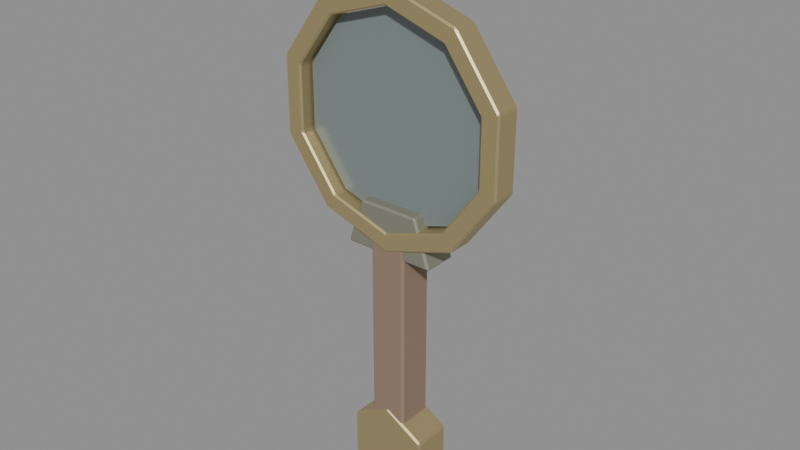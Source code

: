# Source: rear_mirror.blend  (saved by Blender 5.0.119; exported with 4.5.12 LTS)
import bpy
from mathutils import Matrix  # noqa: F401  (used for matrix-valued properties, if any)

bpy.ops.wm.read_factory_settings(use_empty=True)
scene = bpy.context.scene
scene.name = 'Scene'

# ---- materials (node trees are filled in below, after node groups)
mat_smoked_glass = bpy.data.materials.new('smoked_glass')
mat_smoked_glass.diffuse_color = (0.1961, 0.2392, 0.2353, 1.0)
mat_ritual_gold = bpy.data.materials.new('ritual_gold')
mat_ritual_gold.diffuse_color = (0.5686, 0.4667, 0.2353, 1.0)
mat_dark_wood = bpy.data.materials.new('dark_wood')
mat_dark_wood.diffuse_color = (0.2745, 0.1882, 0.1333, 1.0)
mat_oxidized_bronze = bpy.data.materials.new('oxidized_bronze')
mat_oxidized_bronze.diffuse_color = (0.3373, 0.3373, 0.2667, 1.0)

# ---- material node trees
mat_smoked_glass.use_nodes = True; mat_smoked_glass.node_tree.nodes.clear()
_N = mat_smoked_glass.node_tree.nodes; _L = mat_smoked_glass.node_tree.links
n0 = _N.new('ShaderNodeBsdfPrincipled'); n0.name = 'Principled BSDF'; n0.location = (-200, 100)
n0.inputs[0].default_value = (0.1961, 0.2392, 0.2353, 1.0)
n0.inputs[2].default_value = 0.25
n1 = _N.new('ShaderNodeOutputMaterial'); n1.name = 'Material Output'; n1.location = (200, 100)
_L.new(n0.outputs[0], n1.inputs[0])
n1.is_active_output = True
mat_ritual_gold.use_nodes = True; mat_ritual_gold.node_tree.nodes.clear()
_N = mat_ritual_gold.node_tree.nodes; _L = mat_ritual_gold.node_tree.links
n0 = _N.new('ShaderNodeBsdfPrincipled'); n0.name = 'Principled BSDF'; n0.location = (-200, 100)
n0.inputs[0].default_value = (0.5686, 0.4667, 0.2353, 1.0)
n0.inputs[1].default_value = 0.75
n0.inputs[2].default_value = 0.48
n1 = _N.new('ShaderNodeOutputMaterial'); n1.name = 'Material Output'; n1.location = (200, 100)
_L.new(n0.outputs[0], n1.inputs[0])
n1.is_active_output = True
mat_dark_wood.use_nodes = True; mat_dark_wood.node_tree.nodes.clear()
_N = mat_dark_wood.node_tree.nodes; _L = mat_dark_wood.node_tree.links
n0 = _N.new('ShaderNodeBsdfPrincipled'); n0.name = 'Principled BSDF'; n0.location = (-200, 100)
n0.inputs[0].default_value = (0.2745, 0.1882, 0.1333, 1.0)
n0.inputs[2].default_value = 0.88
n1 = _N.new('ShaderNodeOutputMaterial'); n1.name = 'Material Output'; n1.location = (200, 100)
_L.new(n0.outputs[0], n1.inputs[0])
n1.is_active_output = True
mat_oxidized_bronze.use_nodes = True; mat_oxidized_bronze.node_tree.nodes.clear()
_N = mat_oxidized_bronze.node_tree.nodes; _L = mat_oxidized_bronze.node_tree.links
n0 = _N.new('ShaderNodeBsdfPrincipled'); n0.name = 'Principled BSDF'; n0.location = (-200, 100)
n0.inputs[0].default_value = (0.3373, 0.3373, 0.2667, 1.0)
n0.inputs[1].default_value = 0.7
n0.inputs[2].default_value = 0.72
n1 = _N.new('ShaderNodeOutputMaterial'); n1.name = 'Material Output'; n1.location = (200, 100)
_L.new(n0.outputs[0], n1.inputs[0])
n1.is_active_output = True

# ---- meshes
me_b_glassdata = bpy.data.meshes.new('B_GlassData')
me_b_glassdata.from_pydata([(0.409, -0.0175, 0.1329), (0.2527, -0.0175, 0.3479), (4.853e-17, -0.0175, 0.43), (-0.2527, -0.0175, 0.3479), (-0.409, -0.0175, 0.1329), (-0.409, -0.0175, -0.1329), (-0.2527, -0.0175, -0.3479), (-5.679e-17, -0.0175, -0.43), (0.2527, -0.0175, -0.3479), (0.409, -0.0175, -0.1329), (0.409, 0.0175, 0.1329), (0.2527, 0.0175, 0.3479), (4.853e-17, 0.0175, 0.43), (-0.2527, 0.0175, 0.3479), (-0.409, 0.0175, 0.1329), (-0.409, 0.0175, -0.1329), (-0.2527, 0.0175, -0.3479), (-5.679e-17, 0.0175, -0.43), (0.2527, 0.0175, -0.3479), (0.409, 0.0175, -0.1329)], [], [(0, 1, 2, 3, 4, 5, 6, 7, 8, 9), (10, 19, 18, 17, 16, 15, 14, 13, 12, 11), (0, 9, 19, 10), (1, 0, 10, 11), (2, 1, 11, 12), (3, 2, 12, 13), (4, 3, 13, 14), (5, 4, 14, 15), (6, 5, 15, 16), (7, 6, 16, 17), (8, 7, 17, 18), (9, 8, 18, 19)])
_uv = me_b_glassdata.uv_layers.new(name='UVMap')
_uv.uv.foreach_set('vector', [0.0625, 0.0625, 0.1875, 0.0625, 0.3125, 0.0625, 0.4375, 0.0625, 0.5625, 0.0625, 0.6875, 0.0625, 0.8125, 0.0625, 0.9375, 0.0625, 0.0625, 0.1875, 0.1875, 0.1875, 0.3125, 0.1875, 0.4375, 0.1875, 0.5625, 0.1875, 0.6875, 0.1875, 0.8125, 0.1875, 0.9375, 0.1875, 0.0625, 0.3125, 0.1875, 0.3125, 0.3125, 0.3125, 0.4375, 0.3125, 0.5625, 0.3125, 0.6875, 0.3125, 0.8125, 0.3125, 0.9375, 0.3125, 0.0625, 0.4375, 0.1875, 0.4375, 0.3125, 0.4375, 0.4375, 0.4375, 0.5625, 0.4375, 0.6875, 0.4375, 0.8125, 0.4375, 0.9375, 0.4375, 0.0625, 0.5625, 0.1875, 0.5625, 0.3125, 0.5625, 0.4375, 0.5625, 0.5625, 0.5625, 0.6875, 0.5625, 0.8125, 0.5625, 0.9375, 0.5625, 0.0625, 0.6875, 0.1875, 0.6875, 0.3125, 0.6875, 0.4375, 0.6875, 0.5625, 0.6875, 0.6875, 0.6875, 0.8125, 0.6875, 0.9375, 0.6875, 0.0625, 0.8125, 0.1875, 0.8125, 0.3125, 0.8125, 0.4375, 0.8125, 0.5625, 0.8125, 0.6875, 0.8125, 0.8125, 0.8125, 0.9375, 0.8125, 0.0625, 0.9375, 0.1875, 0.9375, 0.3125, 0.9375, 0.4375, 0.9375])
me_b_glassdata.materials.append(mat_smoked_glass)
me_b_glassdata.update()
me_b_framedata = bpy.data.meshes.new('B_FrameData')
me_b_framedata.from_pydata([(0.4945, -0.055, 0.1607), (0.3056, -0.055, 0.4207), (6.515e-17, -0.055, 0.52), (-0.3056, -0.055, 0.4207), (-0.4945, -0.055, 0.1607), (-0.4945, -0.055, -0.1607), (-0.3056, -0.055, -0.4207), (-6.222e-17, -0.055, -0.52), (0.3056, -0.055, -0.4207), (0.4945, -0.055, -0.1607), (0.4185, -0.055, 0.136), (0.2586, -0.055, 0.356), (6.025e-17, -0.055, 0.44), (-0.2586, -0.055, 0.356), (-0.4185, -0.055, 0.136), (-0.4185, -0.055, -0.136), (-0.2586, -0.055, -0.356), (-4.752e-17, -0.055, -0.44), (0.2586, -0.055, -0.356), (0.4185, -0.055, -0.136), (0.4945, 0.055, 0.1607), (0.3056, 0.055, 0.4207), (6.515e-17, 0.055, 0.52), (-0.3056, 0.055, 0.4207), (-0.4945, 0.055, 0.1607), (-0.4945, 0.055, -0.1607), (-0.3056, 0.055, -0.4207), (-6.222e-17, 0.055, -0.52), (0.3056, 0.055, -0.4207), (0.4945, 0.055, -0.1607), (0.4185, 0.055, 0.136), (0.2586, 0.055, 0.356), (6.025e-17, 0.055, 0.44), (-0.2586, 0.055, 0.356), (-0.4185, 0.055, 0.136), (-0.4185, 0.055, -0.136), (-0.2586, 0.055, -0.356), (-4.752e-17, 0.055, -0.44), (0.2586, 0.055, -0.356), (0.4185, 0.055, -0.136)], [], [(0, 1, 11, 10), (1, 2, 12, 11), (2, 3, 13, 12), (3, 4, 14, 13), (4, 5, 15, 14), (5, 6, 16, 15), (6, 7, 17, 16), (7, 8, 18, 17), (8, 9, 19, 18), (9, 0, 10, 19), (20, 30, 31, 21), (21, 31, 32, 22), (22, 32, 33, 23), (23, 33, 34, 24), (24, 34, 35, 25), (25, 35, 36, 26), (26, 36, 37, 27), (27, 37, 38, 28), (28, 38, 39, 29), (29, 39, 30, 20), (1, 0, 20, 21), (10, 11, 31, 30), (2, 1, 21, 22), (11, 12, 32, 31), (3, 2, 22, 23), (12, 13, 33, 32), (4, 3, 23, 24), (13, 14, 34, 33), (5, 4, 24, 25), (14, 15, 35, 34), (6, 5, 25, 26), (15, 16, 36, 35), (7, 6, 26, 27), (16, 17, 37, 36), (8, 7, 27, 28), (17, 18, 38, 37), (9, 8, 28, 29), (18, 19, 39, 38), (0, 9, 29, 20), (19, 10, 30, 39)])
_uv = me_b_framedata.uv_layers.new(name='UVMap')
_uv.uv.foreach_set('vector', [0.03846, 0.03846, 0.1154, 0.03846, 0.1923, 0.03846, 0.2692, 0.03846, 0.3462, 0.03846, 0.4231, 0.03846, 0.5, 0.03846, 0.5769, 0.03846, 0.6538, 0.03846, 0.7308, 0.03846, 0.8077, 0.03846, 0.8846, 0.03846, 0.9615, 0.03846, 0.03846, 0.1154, 0.1154, 0.1154, 0.1923, 0.1154, 0.2692, 0.1154, 0.3462, 0.1154, 0.4231, 0.1154, 0.5, 0.1154, 0.5769, 0.1154, 0.6538, 0.1154, 0.7308, 0.1154, 0.8077, 0.1154, 0.8846, 0.1154, 0.9615, 0.1154, 0.03846, 0.1923, 0.1154, 0.1923, 0.1923, 0.1923, 0.2692, 0.1923, 0.3462, 0.1923, 0.4231, 0.1923, 0.5, 0.1923, 0.5769, 0.1923, 0.6538, 0.1923, 0.7308, 0.1923, 0.8077, 0.1923, 0.8846, 0.1923, 0.9615, 0.1923, 0.03846, 0.2692, 0.1154, 0.2692, 0.1923, 0.2692, 0.2692, 0.2692, 0.3462, 0.2692, 0.4231, 0.2692, 0.5, 0.2692, 0.5769, 0.2692, 0.6538, 0.2692, 0.7308, 0.2692, 0.8077, 0.2692, 0.8846, 0.2692, 0.9615, 0.2692, 0.03846, 0.3462, 0.1154, 0.3462, 0.1923, 0.3462, 0.2692, 0.3462, 0.3462, 0.3462, 0.4231, 0.3462, 0.5, 0.3462, 0.5769, 0.3462, 0.6538, 0.3462, 0.7308, 0.3462, 0.8077, 0.3462, 0.8846, 0.3462, 0.9615, 0.3462, 0.03846, 0.4231, 0.1154, 0.4231, 0.1923, 0.4231, 0.2692, 0.4231, 0.3462, 0.4231, 0.4231, 0.4231, 0.5, 0.4231, 0.5769, 0.4231, 0.6538, 0.4231, 0.7308, 0.4231, 0.8077, 0.4231, 0.8846, 0.4231, 0.9615, 0.4231, 0.03846, 0.5, 0.1154, 0.5, 0.1923, 0.5, 0.2692, 0.5, 0.3462, 0.5, 0.4231, 0.5, 0.5, 0.5, 0.5769, 0.5, 0.6538, 0.5, 0.7308, 0.5, 0.8077, 0.5, 0.8846, 0.5, 0.9615, 0.5, 0.03846, 0.5769, 0.1154, 0.5769, 0.1923, 0.5769, 0.2692, 0.5769, 0.3462, 0.5769, 0.4231, 0.5769, 0.5, 0.5769, 0.5769, 0.5769, 0.6538, 0.5769, 0.7308, 0.5769, 0.8077, 0.5769, 0.8846, 0.5769, 0.9615, 0.5769, 0.03846, 0.6538, 0.1154, 0.6538, 0.1923, 0.6538, 0.2692, 0.6538, 0.3462, 0.6538, 0.4231, 0.6538, 0.5, 0.6538, 0.5769, 0.6538, 0.6538, 0.6538, 0.7308, 0.6538, 0.8077, 0.6538, 0.8846, 0.6538, 0.9615, 0.6538, 0.03846, 0.7308, 0.1154, 0.7308, 0.1923, 0.7308, 0.2692, 0.7308, 0.3462, 0.7308, 0.4231, 0.7308, 0.5, 0.7308, 0.5769, 0.7308, 0.6538, 0.7308, 0.7308, 0.7308, 0.8077, 0.7308, 0.8846, 0.7308, 0.9615, 0.7308, 0.03846, 0.8077, 0.1154, 0.8077, 0.1923, 0.8077, 0.2692, 0.8077, 0.3462, 0.8077, 0.4231, 0.8077, 0.5, 0.8077, 0.5769, 0.8077, 0.6538, 0.8077, 0.7308, 0.8077, 0.8077, 0.8077, 0.8846, 0.8077, 0.9615, 0.8077, 0.03846, 0.8846, 0.1154, 0.8846, 0.1923, 0.8846, 0.2692, 0.8846, 0.3462, 0.8846, 0.4231, 0.8846, 0.5, 0.8846, 0.5769, 0.8846, 0.6538, 0.8846, 0.7308, 0.8846, 0.8077, 0.8846, 0.8846, 0.8846, 0.9615, 0.8846, 0.03846, 0.9615, 0.1154, 0.9615, 0.1923, 0.9615, 0.2692, 0.9615])
me_b_framedata.materials.append(mat_ritual_gold)
me_b_framedata.update()
me_b_handledata = bpy.data.meshes.new('B_HandleData')
me_b_handledata.from_pydata([(-0.08, 0.08, -0.425), (-0.08, 0.08, 0.425), (0.08, 0.08, 0.425), (0.08, 0.08, -0.425), (-0.08, -0.08, -0.425), (-0.08, -0.08, 0.425), (0.08, -0.08, 0.425), (0.08, -0.08, -0.425)], [], [(0, 1, 2, 3), (4, 7, 6, 5), (0, 3, 7, 4), (1, 0, 4, 5), (2, 1, 5, 6), (3, 2, 6, 7)])
_uv = me_b_handledata.uv_layers.new(name='UVMap')
_uv.uv.foreach_set('vector', [0.1, 0.1, 0.3, 0.1, 0.5, 0.1, 0.7, 0.1, 0.9, 0.1, 0.1, 0.3, 0.3, 0.3, 0.5, 0.3, 0.7, 0.3, 0.9, 0.3, 0.1, 0.5, 0.3, 0.5, 0.5, 0.5, 0.7, 0.5, 0.9, 0.5, 0.1, 0.7, 0.3, 0.7, 0.5, 0.7, 0.7, 0.7, 0.9, 0.7, 0.1, 0.9, 0.3, 0.9, 0.5, 0.9, 0.7, 0.9])
me_b_handledata.materials.append(mat_dark_wood)
me_b_handledata.update()
me_b_throatdata = bpy.data.meshes.new('B_ThroatData')
me_b_throatdata.from_pydata([(-0.2, -0.075, -0.1), (0.2, -0.075, -0.1), (0.13, -0.075, 0.1), (-0.13, -0.075, 0.1), (-0.2, 0.075, -0.1), (0.2, 0.075, -0.1), (0.13, 0.075, 0.1), (-0.13, 0.075, 0.1)], [], [(0, 1, 2, 3), (4, 7, 6, 5), (0, 3, 7, 4), (1, 0, 4, 5), (2, 1, 5, 6), (3, 2, 6, 7)])
_uv = me_b_throatdata.uv_layers.new(name='UVMap')
_uv.uv.foreach_set('vector', [0.1, 0.1, 0.3, 0.1, 0.5, 0.1, 0.7, 0.1, 0.9, 0.1, 0.1, 0.3, 0.3, 0.3, 0.5, 0.3, 0.7, 0.3, 0.9, 0.3, 0.1, 0.5, 0.3, 0.5, 0.5, 0.5, 0.7, 0.5, 0.9, 0.5, 0.1, 0.7, 0.3, 0.7, 0.5, 0.7, 0.7, 0.7, 0.9, 0.7, 0.1, 0.9, 0.3, 0.9, 0.5, 0.9, 0.7, 0.9])
me_b_throatdata.materials.append(mat_oxidized_bronze)
me_b_throatdata.update()
me_b_pommeldata = bpy.data.meshes.new('B_PommelData')
me_b_pommeldata.from_pydata([(0.1732, -0.085, 0.1), (7.621e-18, -0.085, 0.2), (-0.1732, -0.085, 0.1), (-0.1732, -0.085, -0.1), (-4.137e-17, -0.085, -0.2), (0.1732, -0.085, -0.1), (0.1732, 0.085, 0.1), (7.621e-18, 0.085, 0.2), (-0.1732, 0.085, 0.1), (-0.1732, 0.085, -0.1), (-4.137e-17, 0.085, -0.2), (0.1732, 0.085, -0.1)], [], [(0, 1, 2, 3, 4, 5), (6, 11, 10, 9, 8, 7), (0, 5, 11, 6), (1, 0, 6, 7), (2, 1, 7, 8), (3, 2, 8, 9), (4, 3, 9, 10), (5, 4, 10, 11)])
_uv = me_b_pommeldata.uv_layers.new(name='UVMap')
_uv.uv.foreach_set('vector', [0.08333, 0.08333, 0.25, 0.08333, 0.4167, 0.08333, 0.5833, 0.08333, 0.75, 0.08333, 0.9167, 0.08333, 0.08333, 0.25, 0.25, 0.25, 0.4167, 0.25, 0.5833, 0.25, 0.75, 0.25, 0.9167, 0.25, 0.08333, 0.4167, 0.25, 0.4167, 0.4167, 0.4167, 0.5833, 0.4167, 0.75, 0.4167, 0.9167, 0.4167, 0.08333, 0.5833, 0.25, 0.5833, 0.4167, 0.5833, 0.5833, 0.5833, 0.75, 0.5833, 0.9167, 0.5833, 0.08333, 0.75, 0.25, 0.75, 0.4167, 0.75, 0.5833, 0.75, 0.75, 0.75, 0.9167, 0.75, 0.08333, 0.9167, 0.25, 0.9167, 0.4167, 0.9167, 0.5833, 0.9167, 0.75, 0.9167, 0.9167, 0.9167])
me_b_pommeldata.materials.append(mat_ritual_gold)
me_b_pommeldata.update()
me_b_finialdata = bpy.data.meshes.new('B_FinialData')
me_b_finialdata.from_pydata([(-0.08, -0.05, -0.09), (0.08, -0.05, -0.09), (0.0, -0.05, 0.18), (-0.08, 0.05, -0.09), (0.08, 0.05, -0.09), (0.0, 0.05, 0.18)], [], [(0, 1, 2), (3, 5, 4), (0, 2, 5, 3), (1, 0, 3, 4), (2, 1, 4, 5)])
_uv = me_b_finialdata.uv_layers.new(name='UVMap')
_uv.uv.foreach_set('vector', [0.1, 0.1, 0.3, 0.1, 0.5, 0.1, 0.7, 0.1, 0.9, 0.1, 0.1, 0.3, 0.3, 0.3, 0.5, 0.3, 0.7, 0.3, 0.9, 0.3, 0.1, 0.5, 0.3, 0.5, 0.5, 0.5, 0.7, 0.5, 0.9, 0.5, 0.1, 0.7, 0.3, 0.7, 0.5, 0.7])
me_b_finialdata.materials.append(mat_ritual_gold)
me_b_finialdata.update()

# ---- objects
ob_item_rear_mirror = bpy.data.objects.new('ITEM_rear_mirror', None)
ob_b_glass = bpy.data.objects.new('B_Glass', me_b_glassdata)
ob_b_frame = bpy.data.objects.new('B_Frame', me_b_framedata)
ob_b_handle = bpy.data.objects.new('B_Handle', me_b_handledata)
ob_b_throat = bpy.data.objects.new('B_Throat', me_b_throatdata)
ob_b_pommel = bpy.data.objects.new('B_Pommel', me_b_pommeldata)
ob_b_finial = bpy.data.objects.new('B_Finial', me_b_finialdata)

# ---- transforms, parenting, visibility, modifiers, constraints
ob_item_rear_mirror.location = (0.0, 0.0, 0.0)
ob_item_rear_mirror.empty_display_size = 0.2
ob_b_glass.parent = ob_item_rear_mirror
ob_b_glass.location = (-2.22e-17, -0.01, 0.92)
ob_b_frame.parent = ob_item_rear_mirror
ob_b_frame.location = (-3.331e-17, -0.03, 0.92)
_m = ob_b_frame.modifiers.new('EdgeBevel', 'BEVEL')
_m.width = 0.007
_m.width_pct = 0.007
ob_b_handle.parent = ob_item_rear_mirror
ob_b_handle.location = (0.0, -0.0, 0.005)
_m = ob_b_handle.modifiers.new('EdgeBevel', 'BEVEL')
_m.width = 0.01
_m.width_pct = 0.01
ob_b_throat.parent = ob_item_rear_mirror
ob_b_throat.location = (0.0, -0.0, 0.48)
_m = ob_b_throat.modifiers.new('EdgeBevel', 'BEVEL')
_m.width = 0.008
_m.width_pct = 0.008
ob_b_pommel.parent = ob_item_rear_mirror
ob_b_pommel.location = (4.626e-18, -0.0, -0.53)
_m = ob_b_pommel.modifiers.new('EdgeBevel', 'BEVEL')
_m.width = 0.008
_m.width_pct = 0.008
ob_b_finial.parent = ob_item_rear_mirror
ob_b_finial.location = (0.0, -0.0, 1.52)
_m = ob_b_finial.modifiers.new('EdgeBevel', 'BEVEL')
_m.width = 0.006
_m.width_pct = 0.006

# ---- collection membership
scene.collection.objects.link(ob_item_rear_mirror)
scene.collection.objects.link(ob_b_glass)
scene.collection.objects.link(ob_b_frame)
scene.collection.objects.link(ob_b_handle)
scene.collection.objects.link(ob_b_throat)
scene.collection.objects.link(ob_b_pommel)
scene.collection.objects.link(ob_b_finial)

# ---- scene / render settings (as saved in the file)
scene.frame_start = 1; scene.frame_end = 250; scene.frame_set(1)
scene.render.engine = 'BLENDER_EEVEE_NEXT'
scene.render.bake_bias = 0.0
scene.render.bake_samples = 0
scene.cycles.sampling_pattern = 'TABULATED_SOBOL'
scene.eevee.use_volume_custom_range = False
bpy.context.view_layer.update()

# ---- added for rendering (the .blend has no active camera and no usable light): camera, sun + grey world if the file has none
cam_auto = bpy.data.cameras.new('AutoCamera')
cam_auto.lens = 50.0
cam_auto.sensor_width = 36.0
cam_auto.clip_end = 1000.0
ob_auto_camera = bpy.data.objects.new('AutoCamera', cam_auto)
scene.collection.objects.link(ob_auto_camera)
ob_auto_camera.location = (2.42416, -2.90899, 2.42345)
ob_auto_camera.rotation_euler = (1.09748, -7.21219e-08, 0.694738)
scene.camera = ob_auto_camera
light_auto_sun = bpy.data.lights.new('AutoSun', 'SUN')
light_auto_sun.energy = 3.0
light_auto_sun.angle = 0.0523599
ob_auto_sun = bpy.data.objects.new('AutoSun', light_auto_sun)
scene.collection.objects.link(ob_auto_sun)
ob_auto_sun.rotation_euler = (0.872665, 0.174533, 0.523599)
if scene.world is None:
    world_auto = bpy.data.worlds.new('AutoWorld')
    world_auto.color = (0.3, 0.3, 0.3)
    scene.world = world_auto
bpy.context.view_layer.update()
